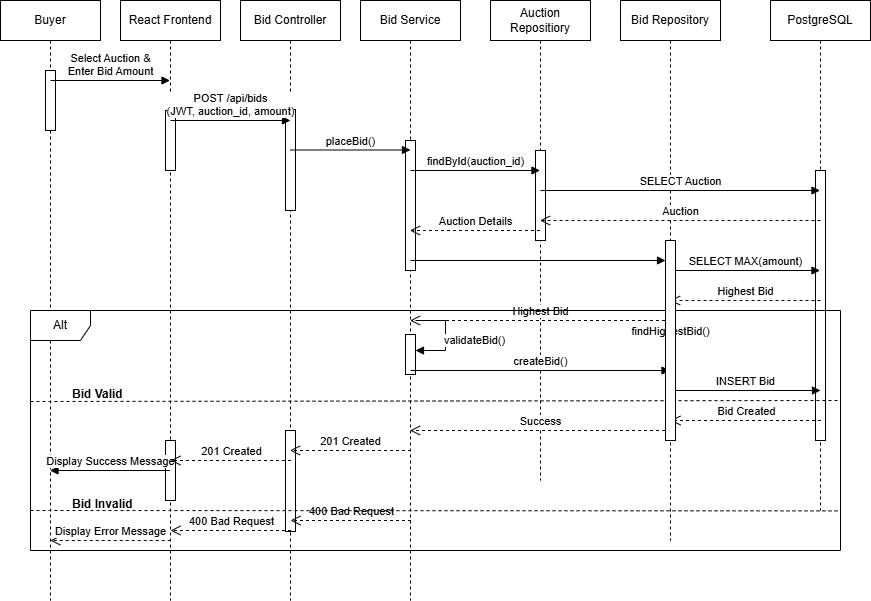

The diagram above was exported from draw.io. Its source (the exported page's mxGraphModel, read from the mxfile embedded in the PNG):
<mxGraphModel dx="1042" dy="770" grid="1" gridSize="10" guides="1" tooltips="1" connect="1" arrows="1" fold="1" page="1" pageScale="1" pageWidth="1169" pageHeight="827" math="0" shadow="0">
  <root>
    <mxCell id="0" />
    <mxCell id="1" parent="0" />
    <mxCell id="ET7iAwcwqIekMk9Mm50v-1" value="Buyer" style="shape=umlLifeline;perimeter=lifelinePerimeter;whiteSpace=wrap;html=1;container=1;dropTarget=0;collapsible=0;recursiveResize=0;outlineConnect=0;portConstraint=eastwest;newEdgeStyle={&quot;curved&quot;:0,&quot;rounded&quot;:0};" parent="1" vertex="1">
      <mxGeometry x="140" y="80" width="100" height="600" as="geometry" />
    </mxCell>
    <mxCell id="ET7iAwcwqIekMk9Mm50v-37" value="" style="html=1;points=[[0,0,0,0,5],[0,1,0,0,-5],[1,0,0,0,5],[1,1,0,0,-5]];perimeter=orthogonalPerimeter;outlineConnect=0;targetShapes=umlLifeline;portConstraint=eastwest;newEdgeStyle={&quot;curved&quot;:0,&quot;rounded&quot;:0};" parent="ET7iAwcwqIekMk9Mm50v-1" vertex="1">
      <mxGeometry x="45" y="70" width="10" height="60" as="geometry" />
    </mxCell>
    <mxCell id="ET7iAwcwqIekMk9Mm50v-2" value="React Frontend" style="shape=umlLifeline;perimeter=lifelinePerimeter;whiteSpace=wrap;html=1;container=1;dropTarget=0;collapsible=0;recursiveResize=0;outlineConnect=0;portConstraint=eastwest;newEdgeStyle={&quot;curved&quot;:0,&quot;rounded&quot;:0};" parent="1" vertex="1">
      <mxGeometry x="260" y="80" width="100" height="600" as="geometry" />
    </mxCell>
    <mxCell id="ET7iAwcwqIekMk9Mm50v-38" value="" style="html=1;points=[[0,0,0,0,5],[0,1,0,0,-5],[1,0,0,0,5],[1,1,0,0,-5]];perimeter=orthogonalPerimeter;outlineConnect=0;targetShapes=umlLifeline;portConstraint=eastwest;newEdgeStyle={&quot;curved&quot;:0,&quot;rounded&quot;:0};" parent="ET7iAwcwqIekMk9Mm50v-2" vertex="1">
      <mxGeometry x="45" y="110" width="10" height="60" as="geometry" />
    </mxCell>
    <mxCell id="ET7iAwcwqIekMk9Mm50v-49" value="" style="html=1;points=[[0,0,0,0,5],[0,1,0,0,-5],[1,0,0,0,5],[1,1,0,0,-5]];perimeter=orthogonalPerimeter;outlineConnect=0;targetShapes=umlLifeline;portConstraint=eastwest;newEdgeStyle={&quot;curved&quot;:0,&quot;rounded&quot;:0};" parent="ET7iAwcwqIekMk9Mm50v-2" vertex="1">
      <mxGeometry x="45" y="440" width="10" height="60" as="geometry" />
    </mxCell>
    <mxCell id="ET7iAwcwqIekMk9Mm50v-3" value="Bid Controller" style="shape=umlLifeline;perimeter=lifelinePerimeter;whiteSpace=wrap;html=1;container=1;dropTarget=0;collapsible=0;recursiveResize=0;outlineConnect=0;portConstraint=eastwest;newEdgeStyle={&quot;curved&quot;:0,&quot;rounded&quot;:0};" parent="1" vertex="1">
      <mxGeometry x="380" y="80" width="100" height="600" as="geometry" />
    </mxCell>
    <mxCell id="ET7iAwcwqIekMk9Mm50v-39" value="" style="html=1;points=[[0,0,0,0,5],[0,1,0,0,-5],[1,0,0,0,5],[1,1,0,0,-5]];perimeter=orthogonalPerimeter;outlineConnect=0;targetShapes=umlLifeline;portConstraint=eastwest;newEdgeStyle={&quot;curved&quot;:0,&quot;rounded&quot;:0};" parent="ET7iAwcwqIekMk9Mm50v-3" vertex="1">
      <mxGeometry x="45" y="109" width="10" height="101" as="geometry" />
    </mxCell>
    <mxCell id="ET7iAwcwqIekMk9Mm50v-48" value="" style="html=1;points=[[0,0,0,0,5],[0,1,0,0,-5],[1,0,0,0,5],[1,1,0,0,-5]];perimeter=orthogonalPerimeter;outlineConnect=0;targetShapes=umlLifeline;portConstraint=eastwest;newEdgeStyle={&quot;curved&quot;:0,&quot;rounded&quot;:0};" parent="ET7iAwcwqIekMk9Mm50v-3" vertex="1">
      <mxGeometry x="45" y="430" width="10" height="101" as="geometry" />
    </mxCell>
    <mxCell id="ET7iAwcwqIekMk9Mm50v-4" value="Bid Service" style="shape=umlLifeline;perimeter=lifelinePerimeter;whiteSpace=wrap;html=1;container=1;dropTarget=0;collapsible=0;recursiveResize=0;outlineConnect=0;portConstraint=eastwest;newEdgeStyle={&quot;curved&quot;:0,&quot;rounded&quot;:0};" parent="1" vertex="1">
      <mxGeometry x="500" y="80" width="100" height="600" as="geometry" />
    </mxCell>
    <mxCell id="ET7iAwcwqIekMk9Mm50v-45" value="" style="html=1;points=[[0,0,0,0,5],[0,1,0,0,-5],[1,0,0,0,5],[1,1,0,0,-5]];perimeter=orthogonalPerimeter;outlineConnect=0;targetShapes=umlLifeline;portConstraint=eastwest;newEdgeStyle={&quot;curved&quot;:0,&quot;rounded&quot;:0};" parent="ET7iAwcwqIekMk9Mm50v-4" vertex="1">
      <mxGeometry x="45" y="334" width="10" height="40" as="geometry" />
    </mxCell>
    <mxCell id="ET7iAwcwqIekMk9Mm50v-46" value="validateBid()" style="html=1;align=left;spacingLeft=2;endArrow=block;rounded=0;edgeStyle=orthogonalEdgeStyle;curved=0;rounded=0;" parent="ET7iAwcwqIekMk9Mm50v-4" target="ET7iAwcwqIekMk9Mm50v-45" edge="1">
      <mxGeometry x="0.1111" y="-5" relative="1" as="geometry">
        <mxPoint x="55" y="320" as="sourcePoint" />
        <Array as="points">
          <mxPoint x="85" y="350" />
        </Array>
        <mxPoint as="offset" />
      </mxGeometry>
    </mxCell>
    <mxCell id="ET7iAwcwqIekMk9Mm50v-47" value="" style="html=1;points=[[0,0,0,0,5],[0,1,0,0,-5],[1,0,0,0,5],[1,1,0,0,-5]];perimeter=orthogonalPerimeter;outlineConnect=0;targetShapes=umlLifeline;portConstraint=eastwest;newEdgeStyle={&quot;curved&quot;:0,&quot;rounded&quot;:0};" parent="ET7iAwcwqIekMk9Mm50v-4" vertex="1">
      <mxGeometry x="45" y="140" width="10" height="130" as="geometry" />
    </mxCell>
    <mxCell id="ET7iAwcwqIekMk9Mm50v-5" value="Auction Repositiory" style="shape=umlLifeline;perimeter=lifelinePerimeter;whiteSpace=wrap;html=1;container=1;dropTarget=0;collapsible=0;recursiveResize=0;outlineConnect=0;portConstraint=eastwest;newEdgeStyle={&quot;curved&quot;:0,&quot;rounded&quot;:0};" parent="1" vertex="1">
      <mxGeometry x="630" y="80" width="100" height="480" as="geometry" />
    </mxCell>
    <mxCell id="ET7iAwcwqIekMk9Mm50v-41" value="" style="html=1;points=[[0,0,0,0,5],[0,1,0,0,-5],[1,0,0,0,5],[1,1,0,0,-5]];perimeter=orthogonalPerimeter;outlineConnect=0;targetShapes=umlLifeline;portConstraint=eastwest;newEdgeStyle={&quot;curved&quot;:0,&quot;rounded&quot;:0};" parent="ET7iAwcwqIekMk9Mm50v-5" vertex="1">
      <mxGeometry x="45" y="150" width="10" height="90" as="geometry" />
    </mxCell>
    <mxCell id="ET7iAwcwqIekMk9Mm50v-6" value="Bid Repository" style="shape=umlLifeline;perimeter=lifelinePerimeter;whiteSpace=wrap;html=1;container=1;dropTarget=0;collapsible=0;recursiveResize=0;outlineConnect=0;portConstraint=eastwest;newEdgeStyle={&quot;curved&quot;:0,&quot;rounded&quot;:0};" parent="1" vertex="1">
      <mxGeometry x="760" y="80" width="100" height="540" as="geometry" />
    </mxCell>
    <mxCell id="ET7iAwcwqIekMk9Mm50v-7" value="PostgreSQL" style="shape=umlLifeline;perimeter=lifelinePerimeter;whiteSpace=wrap;html=1;container=1;dropTarget=0;collapsible=0;recursiveResize=0;outlineConnect=0;portConstraint=eastwest;newEdgeStyle={&quot;curved&quot;:0,&quot;rounded&quot;:0};" parent="1" vertex="1">
      <mxGeometry x="910" y="80" width="100" height="510" as="geometry" />
    </mxCell>
    <mxCell id="ET7iAwcwqIekMk9Mm50v-44" value="" style="html=1;points=[[0,0,0,0,5],[0,1,0,0,-5],[1,0,0,0,5],[1,1,0,0,-5]];perimeter=orthogonalPerimeter;outlineConnect=0;targetShapes=umlLifeline;portConstraint=eastwest;newEdgeStyle={&quot;curved&quot;:0,&quot;rounded&quot;:0};" parent="ET7iAwcwqIekMk9Mm50v-7" vertex="1">
      <mxGeometry x="45" y="170" width="10" height="270" as="geometry" />
    </mxCell>
    <mxCell id="ET7iAwcwqIekMk9Mm50v-8" value="Select Auction &amp;amp;&lt;br/&gt;Enter Bid Amount" style="html=1;verticalAlign=bottom;endArrow=block;curved=0;rounded=0;" parent="1" target="ET7iAwcwqIekMk9Mm50v-2" edge="1">
      <mxGeometry width="80" relative="1" as="geometry">
        <mxPoint x="190" y="160" as="sourcePoint" />
        <mxPoint x="270" y="160" as="targetPoint" />
      </mxGeometry>
    </mxCell>
    <mxCell id="ET7iAwcwqIekMk9Mm50v-9" value="&lt;div&gt;POST /api/bids&lt;/div&gt;&lt;div&gt;(JWT, auction_id, amount)&lt;/div&gt;" style="html=1;verticalAlign=bottom;endArrow=block;curved=0;rounded=0;" parent="1" edge="1">
      <mxGeometry width="80" relative="1" as="geometry">
        <mxPoint x="310" y="200" as="sourcePoint" />
        <mxPoint x="430" y="200" as="targetPoint" />
      </mxGeometry>
    </mxCell>
    <mxCell id="ET7iAwcwqIekMk9Mm50v-10" value="placeBid()" style="html=1;verticalAlign=bottom;endArrow=block;curved=0;rounded=0;" parent="1" edge="1">
      <mxGeometry width="80" relative="1" as="geometry">
        <mxPoint x="430" y="229.5" as="sourcePoint" />
        <mxPoint x="550" y="229.5" as="targetPoint" />
      </mxGeometry>
    </mxCell>
    <mxCell id="ET7iAwcwqIekMk9Mm50v-11" value="findById(auction_id)" style="html=1;verticalAlign=bottom;endArrow=block;curved=0;rounded=0;" parent="1" target="ET7iAwcwqIekMk9Mm50v-5" edge="1">
      <mxGeometry width="80" relative="1" as="geometry">
        <mxPoint x="550" y="250" as="sourcePoint" />
        <mxPoint x="670" y="250" as="targetPoint" />
      </mxGeometry>
    </mxCell>
    <mxCell id="ET7iAwcwqIekMk9Mm50v-12" value="SELECT Auction" style="html=1;verticalAlign=bottom;endArrow=block;curved=0;rounded=0;" parent="1" target="ET7iAwcwqIekMk9Mm50v-7" edge="1">
      <mxGeometry width="80" relative="1" as="geometry">
        <mxPoint x="680" y="270" as="sourcePoint" />
        <mxPoint x="880" y="270" as="targetPoint" />
      </mxGeometry>
    </mxCell>
    <mxCell id="ET7iAwcwqIekMk9Mm50v-13" value="Auction" style="html=1;verticalAlign=bottom;endArrow=open;dashed=1;endSize=8;curved=0;rounded=0;" parent="1" target="ET7iAwcwqIekMk9Mm50v-5" edge="1">
      <mxGeometry relative="1" as="geometry">
        <mxPoint x="960" y="300" as="sourcePoint" />
        <mxPoint x="880" y="300" as="targetPoint" />
      </mxGeometry>
    </mxCell>
    <mxCell id="ET7iAwcwqIekMk9Mm50v-14" value="Auction Details" style="html=1;verticalAlign=bottom;endArrow=open;dashed=1;endSize=8;curved=0;rounded=0;" parent="1" edge="1">
      <mxGeometry relative="1" as="geometry">
        <mxPoint x="679.5" y="310" as="sourcePoint" />
        <mxPoint x="549.5" y="310" as="targetPoint" />
      </mxGeometry>
    </mxCell>
    <mxCell id="ET7iAwcwqIekMk9Mm50v-15" value="findHighestBid()" style="html=1;verticalAlign=bottom;endArrow=block;curved=0;rounded=0;" parent="1" source="ET7iAwcwqIekMk9Mm50v-42" target="ET7iAwcwqIekMk9Mm50v-6" edge="1">
      <mxGeometry width="80" relative="1" as="geometry">
        <mxPoint x="550" y="340" as="sourcePoint" />
        <mxPoint x="680" y="340" as="targetPoint" />
      </mxGeometry>
    </mxCell>
    <mxCell id="ET7iAwcwqIekMk9Mm50v-16" value="SELECT MAX(amount)" style="html=1;verticalAlign=bottom;endArrow=block;curved=0;rounded=0;" parent="1" edge="1">
      <mxGeometry width="80" relative="1" as="geometry">
        <mxPoint x="809.5" y="350" as="sourcePoint" />
        <mxPoint x="959.5" y="350" as="targetPoint" />
      </mxGeometry>
    </mxCell>
    <mxCell id="ET7iAwcwqIekMk9Mm50v-17" value="Highest Bid" style="html=1;verticalAlign=bottom;endArrow=open;dashed=1;endSize=8;curved=0;rounded=0;" parent="1" edge="1">
      <mxGeometry relative="1" as="geometry">
        <mxPoint x="960" y="380" as="sourcePoint" />
        <mxPoint x="809.5" y="380" as="targetPoint" />
      </mxGeometry>
    </mxCell>
    <mxCell id="ET7iAwcwqIekMk9Mm50v-18" value="Highest Bid" style="html=1;verticalAlign=bottom;endArrow=open;dashed=1;endSize=8;curved=0;rounded=0;" parent="1" target="ET7iAwcwqIekMk9Mm50v-4" edge="1">
      <mxGeometry relative="1" as="geometry">
        <mxPoint x="810.5" y="400" as="sourcePoint" />
        <mxPoint x="660" y="400" as="targetPoint" />
      </mxGeometry>
    </mxCell>
    <mxCell id="ET7iAwcwqIekMk9Mm50v-20" value="createBid()" style="html=1;verticalAlign=bottom;endArrow=block;curved=0;rounded=0;" parent="1" target="ET7iAwcwqIekMk9Mm50v-6" edge="1">
      <mxGeometry width="80" relative="1" as="geometry">
        <mxPoint x="550" y="450" as="sourcePoint" />
        <mxPoint x="810" y="450" as="targetPoint" />
      </mxGeometry>
    </mxCell>
    <mxCell id="ET7iAwcwqIekMk9Mm50v-21" value="INSERT Bid" style="html=1;verticalAlign=bottom;endArrow=block;curved=0;rounded=0;" parent="1" edge="1">
      <mxGeometry width="80" relative="1" as="geometry">
        <mxPoint x="810" y="470" as="sourcePoint" />
        <mxPoint x="960" y="470" as="targetPoint" />
      </mxGeometry>
    </mxCell>
    <mxCell id="ET7iAwcwqIekMk9Mm50v-22" value="Bid Created" style="html=1;verticalAlign=bottom;endArrow=open;dashed=1;endSize=8;curved=0;rounded=0;" parent="1" edge="1">
      <mxGeometry relative="1" as="geometry">
        <mxPoint x="960.5" y="500" as="sourcePoint" />
        <mxPoint x="810" y="500" as="targetPoint" />
      </mxGeometry>
    </mxCell>
    <mxCell id="ET7iAwcwqIekMk9Mm50v-23" value="Success" style="html=1;verticalAlign=bottom;endArrow=open;dashed=1;endSize=8;curved=0;rounded=0;" parent="1" target="ET7iAwcwqIekMk9Mm50v-4" edge="1">
      <mxGeometry relative="1" as="geometry">
        <mxPoint x="810.5" y="510" as="sourcePoint" />
        <mxPoint x="660" y="510" as="targetPoint" />
      </mxGeometry>
    </mxCell>
    <mxCell id="ET7iAwcwqIekMk9Mm50v-24" value="201 Created" style="html=1;verticalAlign=bottom;endArrow=open;dashed=1;endSize=8;curved=0;rounded=0;" parent="1" target="ET7iAwcwqIekMk9Mm50v-3" edge="1">
      <mxGeometry relative="1" as="geometry">
        <mxPoint x="550.5" y="530" as="sourcePoint" />
        <mxPoint x="400" y="530" as="targetPoint" />
      </mxGeometry>
    </mxCell>
    <mxCell id="ET7iAwcwqIekMk9Mm50v-25" value="Display Success Message" style="html=1;verticalAlign=bottom;endArrow=block;curved=0;rounded=0;" parent="1" edge="1">
      <mxGeometry width="80" relative="1" as="geometry">
        <mxPoint x="309.5" y="550" as="sourcePoint" />
        <mxPoint x="189.5" y="550" as="targetPoint" />
      </mxGeometry>
    </mxCell>
    <mxCell id="ET7iAwcwqIekMk9Mm50v-26" value="Alt" style="shape=umlFrame;whiteSpace=wrap;html=1;pointerEvents=0;" parent="1" vertex="1">
      <mxGeometry x="170" y="390" width="810" height="240" as="geometry" />
    </mxCell>
    <mxCell id="ET7iAwcwqIekMk9Mm50v-27" value="Bid Valid" style="text;whiteSpace=wrap;fontStyle=1" parent="1" vertex="1">
      <mxGeometry x="210" y="460" width="80" height="40" as="geometry" />
    </mxCell>
    <mxCell id="ET7iAwcwqIekMk9Mm50v-29" value="" style="endArrow=none;dashed=1;html=1;rounded=0;exitX=0.001;exitY=0.738;exitDx=0;exitDy=0;exitPerimeter=0;entryX=1.001;entryY=0.734;entryDx=0;entryDy=0;entryPerimeter=0;fontStyle=1;startSize=7;" parent="1" edge="1">
      <mxGeometry width="50" height="50" relative="1" as="geometry">
        <mxPoint x="170" y="481" as="sourcePoint" />
        <mxPoint x="980" y="480" as="targetPoint" />
      </mxGeometry>
    </mxCell>
    <mxCell id="ET7iAwcwqIekMk9Mm50v-34" value="400 Bad Request" style="html=1;verticalAlign=bottom;endArrow=open;dashed=1;endSize=8;curved=0;rounded=0;" parent="1" edge="1">
      <mxGeometry relative="1" as="geometry">
        <mxPoint x="550.5" y="600" as="sourcePoint" />
        <mxPoint x="430" y="600" as="targetPoint" />
      </mxGeometry>
    </mxCell>
    <mxCell id="ET7iAwcwqIekMk9Mm50v-35" value="400 Bad Request" style="html=1;verticalAlign=bottom;endArrow=open;dashed=1;endSize=8;curved=0;rounded=0;" parent="1" edge="1">
      <mxGeometry relative="1" as="geometry">
        <mxPoint x="430.5" y="610" as="sourcePoint" />
        <mxPoint x="310" y="610" as="targetPoint" />
      </mxGeometry>
    </mxCell>
    <mxCell id="ET7iAwcwqIekMk9Mm50v-36" value="Display Error Message" style="html=1;verticalAlign=bottom;endArrow=open;dashed=1;endSize=8;curved=0;rounded=0;" parent="1" edge="1">
      <mxGeometry relative="1" as="geometry">
        <mxPoint x="310.25" y="620" as="sourcePoint" />
        <mxPoint x="189.75" y="620" as="targetPoint" />
      </mxGeometry>
    </mxCell>
    <mxCell id="ET7iAwcwqIekMk9Mm50v-43" value="" style="html=1;verticalAlign=bottom;endArrow=block;curved=0;rounded=0;" parent="1" target="ET7iAwcwqIekMk9Mm50v-42" edge="1">
      <mxGeometry width="80" relative="1" as="geometry">
        <mxPoint x="550" y="340" as="sourcePoint" />
        <mxPoint x="810" y="340" as="targetPoint" />
      </mxGeometry>
    </mxCell>
    <mxCell id="ET7iAwcwqIekMk9Mm50v-42" value="" style="html=1;points=[[0,0,0,0,5],[0,1,0,0,-5],[1,0,0,0,5],[1,1,0,0,-5]];perimeter=orthogonalPerimeter;outlineConnect=0;targetShapes=umlLifeline;portConstraint=eastwest;newEdgeStyle={&quot;curved&quot;:0,&quot;rounded&quot;:0};" parent="1" vertex="1">
      <mxGeometry x="805" y="320" width="10" height="200" as="geometry" />
    </mxCell>
    <mxCell id="ET7iAwcwqIekMk9Mm50v-50" value="" style="endArrow=none;dashed=1;html=1;rounded=0;entryX=0.999;entryY=0.835;entryDx=0;entryDy=0;entryPerimeter=0;fontStyle=1;startSize=7;" parent="1" target="ET7iAwcwqIekMk9Mm50v-26" edge="1">
      <mxGeometry width="50" height="50" relative="1" as="geometry">
        <mxPoint x="170" y="590" as="sourcePoint" />
        <mxPoint x="970" y="590" as="targetPoint" />
      </mxGeometry>
    </mxCell>
    <mxCell id="ET7iAwcwqIekMk9Mm50v-51" value="Bid Invalid" style="text;whiteSpace=wrap;fontStyle=1" parent="1" vertex="1">
      <mxGeometry x="210" y="570" width="80" height="40" as="geometry" />
    </mxCell>
    <mxCell id="ET7iAwcwqIekMk9Mm50v-52" value="201 Created" style="html=1;verticalAlign=bottom;endArrow=open;dashed=1;endSize=8;curved=0;rounded=0;" parent="1" edge="1">
      <mxGeometry relative="1" as="geometry">
        <mxPoint x="430.5" y="540" as="sourcePoint" />
        <mxPoint x="310" y="540" as="targetPoint" />
      </mxGeometry>
    </mxCell>
  </root>
</mxGraphModel>